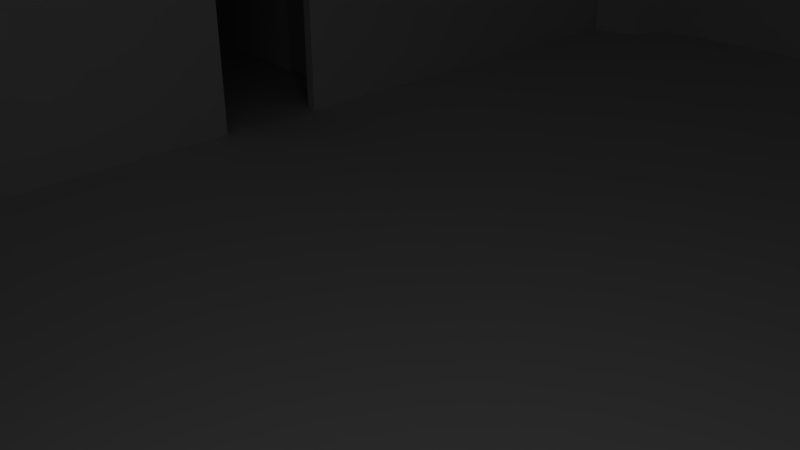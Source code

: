 # Source: castle.blend  (saved by Blender 2.78.0; exported with 4.5.12 LTS)
import bpy
from mathutils import Matrix  # noqa: F401  (used for matrix-valued properties, if any)

bpy.ops.wm.read_factory_settings(use_empty=True)
scene = bpy.context.scene
scene.name = 'Scene'

# ---- collections
col_collection_1 = bpy.data.collections.new('Collection 1'); scene.collection.children.link(col_collection_1)

# ---- world
world_world = bpy.data.worlds.new('World'); scene.world = world_world
world_world.color = (0.05088, 0.05088, 0.05088)
world_world.use_sun_shadow = False
world_world.sun_shadow_jitter_overblur = 0.0
world_world.cycles.sampling_method = 'MANUAL'

# ---- cameras
cam_camera = bpy.data.cameras.new('Camera')
cam_camera.clip_end = 100.0
cam_camera.lens = 35.0
cam_camera.sensor_width = 32.0
cam_camera.sensor_height = 18.0
cam_camera.ortho_scale = 7.314
cam_camera.dof.focus_distance = 0.0
cam_camera.dof.aperture_fstop = 128.0

# ---- lights
light_lamp = bpy.data.lights.new('Lamp', 'POINT')
light_lamp.transmission_factor = 0.0
light_lamp.cutoff_distance = 30.0
light_lamp.energy = 100.0
light_lamp.shadow_buffer_clip_start = 1.001
light_lamp.shadow_soft_size = 0.1
light_lamp.shadow_maximum_resolution = 0.006
light_lamp.use_absolute_resolution = True

# ---- meshes
me_cone_007 = bpy.data.meshes.new('Cone.007')
me_cone_007.from_pydata([(0.0, 1.0, -1.0), (0.866, 0.5, -1.0), (0.866, -0.5, -1.0), (-8.742e-08, -1.0, -1.0), (0.0, 0.0, 1.0), (-0.866, -0.5, -1.0), (-0.866, 0.5, -1.0)], [], [(0, 4, 1), (1, 4, 2), (2, 4, 3), (3, 4, 5), (5, 4, 6), (6, 4, 0), (0, 1, 2, 3, 5, 6)])
me_cone_007.use_remesh_preserve_volume = False
me_cone_007.use_remesh_preserve_attributes = False
me_cone_007.use_mirror_vertex_groups = False
me_cone_007.update()
me_cone_006 = bpy.data.meshes.new('Cone.006')
me_cone_006.from_pydata([(0.0, 1.0, -1.0), (0.866, 0.5, -1.0), (0.866, -0.5, -1.0), (-8.742e-08, -1.0, -1.0), (0.0, 0.0, 1.0), (-0.866, -0.5, -1.0), (-0.866, 0.5, -1.0)], [], [(0, 4, 1), (1, 4, 2), (2, 4, 3), (3, 4, 5), (5, 4, 6), (6, 4, 0), (0, 1, 2, 3, 5, 6)])
me_cone_006.use_remesh_preserve_volume = False
me_cone_006.use_remesh_preserve_attributes = False
me_cone_006.use_mirror_vertex_groups = False
me_cone_006.update()
me_cone_005 = bpy.data.meshes.new('Cone.005')
me_cone_005.from_pydata([(0.0, 1.0, -1.0), (0.866, 0.5, -1.0), (0.866, -0.5, -1.0), (-8.742e-08, -1.0, -1.0), (0.0, 0.0, 1.0), (-0.866, -0.5, -1.0), (-0.866, 0.5, -1.0)], [], [(0, 4, 1), (1, 4, 2), (2, 4, 3), (3, 4, 5), (5, 4, 6), (6, 4, 0), (0, 1, 2, 3, 5, 6)])
me_cone_005.use_remesh_preserve_volume = False
me_cone_005.use_remesh_preserve_attributes = False
me_cone_005.use_mirror_vertex_groups = False
me_cone_005.update()
me_cone_004 = bpy.data.meshes.new('Cone.004')
me_cone_004.from_pydata([(0.0, 1.0, -1.0), (0.866, 0.5, -1.0), (0.866, -0.5, -1.0), (-8.742e-08, -1.0, -1.0), (0.0, 0.0, 1.0), (-0.866, -0.5, -1.0), (-0.866, 0.5, -1.0)], [], [(0, 4, 1), (1, 4, 2), (2, 4, 3), (3, 4, 5), (5, 4, 6), (6, 4, 0), (0, 1, 2, 3, 5, 6)])
me_cone_004.use_remesh_preserve_volume = False
me_cone_004.use_remesh_preserve_attributes = False
me_cone_004.use_mirror_vertex_groups = False
me_cone_004.update()
me_cone_003 = bpy.data.meshes.new('Cone.003')
me_cone_003.from_pydata([(0.0, 1.0, -1.0), (0.866, 0.5, -1.0), (0.866, -0.5, -1.0), (-8.742e-08, -1.0, -1.0), (0.0, 0.0, 1.0), (-0.866, -0.5, -1.0), (-0.866, 0.5, -1.0)], [], [(0, 4, 1), (1, 4, 2), (2, 4, 3), (3, 4, 5), (5, 4, 6), (6, 4, 0), (0, 1, 2, 3, 5, 6)])
me_cone_003.use_remesh_preserve_volume = False
me_cone_003.use_remesh_preserve_attributes = False
me_cone_003.use_mirror_vertex_groups = False
me_cone_003.update()
me_cone_002 = bpy.data.meshes.new('Cone.002')
me_cone_002.from_pydata([(0.0, 1.0, -1.0), (0.866, 0.5, -1.0), (0.866, -0.5, -1.0), (-8.742e-08, -1.0, -1.0), (0.0, 0.0, 1.0), (-0.866, -0.5, -1.0), (-0.866, 0.5, -1.0)], [], [(0, 4, 1), (1, 4, 2), (2, 4, 3), (3, 4, 5), (5, 4, 6), (6, 4, 0), (0, 1, 2, 3, 5, 6)])
me_cone_002.use_remesh_preserve_volume = False
me_cone_002.use_remesh_preserve_attributes = False
me_cone_002.use_mirror_vertex_groups = False
me_cone_002.update()
me_cone_001 = bpy.data.meshes.new('Cone.001')
me_cone_001.from_pydata([(0.0, 1.0, -1.0), (0.866, 0.5, -1.0), (0.866, -0.5, -1.0), (-8.742e-08, -1.0, -1.0), (0.0, 0.0, 1.0), (-0.866, -0.5, -1.0), (-0.866, 0.5, -1.0)], [], [(0, 4, 1), (1, 4, 2), (2, 4, 3), (3, 4, 5), (5, 4, 6), (6, 4, 0), (0, 1, 2, 3, 5, 6)])
me_cone_001.use_remesh_preserve_volume = False
me_cone_001.use_remesh_preserve_attributes = False
me_cone_001.use_mirror_vertex_groups = False
me_cone_001.update()
me_cylinder_007 = bpy.data.meshes.new('Cylinder.007')
me_cylinder_007.from_pydata([(7.144, 17.17, -1.604), (7.144, 17.17, 5.496), (9.497, 14.77, -1.604), (9.497, 14.77, 5.496), (9.465, 11.39, -1.604), (9.465, 11.39, 5.496), (7.066, 9.021, -1.604), (7.066, 9.021, 5.496), (3.705, 9.04, -1.604), (3.705, 9.04, 5.496), (1.352, 11.44, -1.604), (1.352, 11.44, 5.496), (1.384, 14.81, -1.604), (1.384, 14.81, 5.496), (3.783, 17.19, -1.604), (3.783, 17.19, 5.496), (-18.1, 17.17, -1.604), (-18.1, 17.17, 5.496), (-15.75, 14.77, -1.604), (-15.75, 14.77, 5.496), (-15.78, 11.39, -1.604), (-15.78, 11.39, 5.496), (-18.18, 9.021, -1.604), (-18.18, 9.021, 5.496), (-21.54, 9.04, -1.604), (-21.54, 9.04, 5.496), (-23.89, 11.44, -1.604), (-23.89, 11.44, 5.496), (-23.86, 14.81, -1.604), (-23.86, 14.81, 5.496), (-21.46, 17.19, -1.604), (-21.46, 17.19, 5.496), (-17.75, 18.01, 5.254), (-17.75, 18.01, 5.606), (-14.91, 15.11, 5.254), (-14.91, 15.11, 5.606), (-14.95, 11.04, 5.254), (-14.95, 11.04, 5.606), (-17.84, 8.177, 5.254), (-17.84, 8.177, 5.606), (-21.9, 8.199, 5.254), (-21.9, 8.199, 5.606), (-24.74, 11.09, 5.254), (-24.74, 11.09, 5.606), (-24.7, 15.17, 5.254), (-24.7, 15.17, 5.606), (-21.8, 18.03, 5.254), (-21.8, 18.03, 5.606), (7.358, 18.01, 5.254), (7.358, 18.01, 5.606), (10.2, 15.11, 5.254), (10.2, 15.11, 5.606), (10.16, 11.04, 5.254), (10.16, 11.04, 5.606), (7.264, 8.177, 5.254), (7.264, 8.177, 5.606), (3.208, 8.199, 5.254), (3.208, 8.199, 5.606), (0.3684, 11.09, 5.254), (0.3684, 11.09, 5.606), (0.4075, 15.17, 5.254), (0.4075, 15.17, 5.606), (3.303, 18.03, 5.254), (3.303, 18.03, 5.606), (-18.1, 17.17, 4.572), (-15.75, 14.77, 4.572), (-15.78, 11.39, 4.572), (-18.18, 9.021, 4.572), (-21.54, 9.04, 4.572), (-23.89, 11.44, 4.572), (-23.86, 14.81, 4.572), (-21.46, 17.19, 4.572), (-15.75, 14.77, 3.906), (-15.78, 11.39, 3.906), (-18.18, 9.021, 3.906), (-21.54, 9.04, 3.906), (-23.89, 11.44, 3.906), (-23.86, 14.81, 3.906), (-21.46, 17.19, 3.906), (-18.1, 17.17, 3.906), (-20.53, 9.034, -1.604), (-20.53, 9.034, 5.496), (-20.53, 9.034, 4.572), (-20.53, 9.034, 3.906), (-19.35, 9.027, 5.496), (-19.35, 9.027, -1.604), (-19.35, 9.027, 4.572), (-19.35, 9.027, 3.906), (7.144, 17.17, 4.584), (9.497, 14.77, 4.584), (9.465, 11.39, 4.584), (7.066, 9.021, 4.584), (3.705, 9.04, 4.584), (1.352, 11.44, 4.584), (1.384, 14.81, 4.584), (3.783, 17.19, 4.584), (9.497, 14.77, 3.898), (9.465, 11.39, 3.898), (7.066, 9.021, 3.898), (3.705, 9.04, 3.898), (1.352, 11.44, 3.898), (1.384, 14.81, 3.898), (3.783, 17.19, 3.898), (7.144, 17.17, 3.898), (4.61, 9.035, -1.604), (4.61, 9.035, 5.496), (4.61, 9.035, 4.584), (4.61, 9.035, 3.898), (6.007, 9.027, 5.496), (6.007, 9.027, -1.604), (6.007, 9.027, 4.584), (6.007, 9.027, 3.898)], [], [(88, 1, 3, 89), (89, 3, 5, 90), (90, 5, 7, 91), (106, 105, 9, 92), (92, 9, 11, 93), (93, 11, 13, 94), (3, 1, 15, 13, 11, 9, 105, 108, 7, 5), (94, 13, 15, 95), (95, 15, 1, 88), (0, 2, 4, 6, 109, 104, 8, 10, 12, 14), (64, 17, 19, 65), (65, 19, 21, 66), (66, 21, 23, 67), (82, 81, 25, 68), (68, 25, 27, 69), (69, 27, 29, 70), (19, 17, 31, 29, 27, 25, 81, 84, 23, 21), (70, 29, 31, 71), (71, 31, 17, 64), (16, 18, 20, 22, 85, 80, 24, 26, 28, 30), (32, 33, 35, 34), (34, 35, 37, 36), (36, 37, 39, 38), (38, 39, 41, 40), (40, 41, 43, 42), (42, 43, 45, 44), (35, 33, 47, 45, 43, 41, 39, 37), (44, 45, 47, 46), (46, 47, 33, 32), (32, 34, 36, 38, 40, 42, 44, 46), (48, 49, 51, 50), (50, 51, 53, 52), (52, 53, 55, 54), (54, 55, 57, 56), (56, 57, 59, 58), (58, 59, 61, 60), (51, 49, 63, 61, 59, 57, 55, 53), (60, 61, 63, 62), (62, 63, 49, 48), (48, 50, 52, 54, 56, 58, 60, 62), (78, 71, 64, 79), (77, 70, 71, 78), (76, 69, 70, 77), (75, 68, 69, 76), (83, 82, 68, 75), (73, 66, 67, 74), (72, 65, 66, 73), (79, 64, 65, 72), (16, 79, 72, 18), (18, 72, 73, 20), (20, 73, 74, 22), (80, 83, 75, 24), (24, 75, 76, 26), (26, 76, 77, 28), (28, 77, 78, 30), (30, 78, 79, 16), (85, 87, 83, 80), (86, 84, 81, 82), (67, 23, 84, 86), (74, 67, 86, 87), (22, 74, 87, 85), (102, 95, 88, 103), (101, 94, 95, 102), (100, 93, 94, 101), (99, 92, 93, 100), (107, 106, 92, 99), (97, 90, 91, 98), (96, 89, 90, 97), (103, 88, 89, 96), (0, 103, 96, 2), (2, 96, 97, 4), (4, 97, 98, 6), (104, 107, 99, 8), (8, 99, 100, 10), (10, 100, 101, 12), (12, 101, 102, 14), (14, 102, 103, 0), (109, 111, 107, 104), (110, 108, 105, 106), (91, 7, 108, 110), (98, 91, 110, 111), (6, 98, 111, 109)])
me_cylinder_007.use_remesh_preserve_volume = False
me_cylinder_007.use_remesh_preserve_attributes = False
me_cylinder_007.use_mirror_vertex_groups = False
me_cylinder_007.update()
me_cylinder_006 = bpy.data.meshes.new('Cylinder.006')
me_cylinder_006.from_pydata([(0.0, 16.74, -1.0), (0.0, 16.74, 2.064), (0.7071, 16.45, -1.0), (0.7071, 16.45, 2.064), (1.0, 15.74, -1.0), (1.0, 15.74, 2.064), (0.7071, 15.03, -1.0), (0.7071, 15.03, 2.064), (-8.742e-08, 14.74, -1.0), (-8.742e-08, 14.74, 2.064), (-0.7071, 15.03, -1.0), (-0.7071, 15.03, 2.064), (-1.0, 15.74, -1.0), (-1.0, 15.74, 2.064), (-0.7071, 16.45, -1.0), (-0.7071, 16.45, 2.064), (-14.12, 16.74, -1.0), (-14.12, 16.74, 2.064), (-13.41, 16.45, -1.0), (-13.41, 16.45, 2.064), (-13.12, 15.74, -1.0), (-13.12, 15.74, 2.064), (-13.41, 15.03, -1.0), (-13.41, 15.03, 2.064), (-14.12, 14.74, -1.0), (-14.12, 14.74, 2.064), (-14.82, 15.03, -1.0), (-14.82, 15.03, 2.064), (-15.12, 15.74, -1.0), (-15.12, 15.74, 2.064), (-14.82, 16.45, -1.0), (-14.82, 16.45, 2.064), (-14.12, 1.0, -1.0), (-14.12, 1.0, 2.064), (-13.41, 0.7071, -1.0), (-13.41, 0.7071, 2.064), (-13.12, 3.889e-07, -1.0), (-13.12, 3.889e-07, 2.064), (-13.41, -0.7071, -1.0), (-13.41, -0.7071, 2.064), (-14.12, -1.0, -1.0), (-14.12, -1.0, 2.064), (-14.82, -0.7071, -1.0), (-14.82, -0.7071, 2.064), (-15.12, 5.33e-07, -1.0), (-15.12, 5.33e-07, 2.064), (-14.82, 0.7071, -1.0), (-14.82, 0.7071, 2.064), (0.0, 1.0, -1.0), (0.0, 1.0, 2.064), (0.7071, 0.7071, -1.0), (0.7071, 0.7071, 2.064), (1.0, -4.371e-08, -1.0), (1.0, -4.371e-08, 2.064), (0.7071, -0.7071, -1.0), (0.7071, -0.7071, 2.064), (-8.742e-08, -1.0, -1.0), (-8.742e-08, -1.0, 2.064), (-0.7071, -0.7071, -1.0), (-0.7071, -0.7071, 2.064), (-1.0, 1.192e-08, -1.0), (-1.0, 1.192e-08, 2.064), (-0.7071, 0.7071, -1.0), (-0.7071, 0.7071, 2.064), (-13.84, 0.4358, 1.541), (-0.3018, 0.4358, 1.541), (-13.84, 0.3082, 1.437), (-0.3018, 0.3082, 1.437), (-13.84, 4.343e-07, 1.394), (-0.3018, 4.343e-07, 1.394), (-13.84, -0.3082, 1.437), (-0.3018, -0.3082, 1.437), (-13.84, -0.4358, 1.541), (-0.3018, -0.4358, 1.541), (-13.84, -0.3082, 1.645), (-0.3018, -0.3082, 1.645), (-13.84, 4.971e-07, 1.688), (-0.3018, 4.971e-07, 1.688), (-13.84, 0.3082, 1.645), (-0.3018, 0.3082, 1.645)], [], [(0, 1, 3, 2), (2, 3, 5, 4), (4, 5, 7, 6), (6, 7, 9, 8), (8, 9, 11, 10), (10, 11, 13, 12), (3, 1, 15, 13, 11, 9, 7, 5), (12, 13, 15, 14), (14, 15, 1, 0), (0, 2, 4, 6, 8, 10, 12, 14), (16, 17, 19, 18), (18, 19, 21, 20), (20, 21, 23, 22), (22, 23, 25, 24), (24, 25, 27, 26), (26, 27, 29, 28), (19, 17, 31, 29, 27, 25, 23, 21), (28, 29, 31, 30), (30, 31, 17, 16), (16, 18, 20, 22, 24, 26, 28, 30), (32, 33, 35, 34), (34, 35, 37, 36), (36, 37, 39, 38), (38, 39, 41, 40), (40, 41, 43, 42), (42, 43, 45, 44), (35, 33, 47, 45, 43, 41, 39, 37), (44, 45, 47, 46), (46, 47, 33, 32), (32, 34, 36, 38, 40, 42, 44, 46), (48, 49, 51, 50), (50, 51, 53, 52), (52, 53, 55, 54), (54, 55, 57, 56), (56, 57, 59, 58), (58, 59, 61, 60), (51, 49, 63, 61, 59, 57, 55, 53), (60, 61, 63, 62), (62, 63, 49, 48), (48, 50, 52, 54, 56, 58, 60, 62), (64, 65, 67, 66), (66, 67, 69, 68), (68, 69, 71, 70), (70, 71, 73, 72), (72, 73, 75, 74), (74, 75, 77, 76), (67, 65, 79, 77, 75, 73, 71, 69), (76, 77, 79, 78), (78, 79, 65, 64), (64, 66, 68, 70, 72, 74, 76, 78)])
me_cylinder_006.use_remesh_preserve_volume = False
me_cylinder_006.use_remesh_preserve_attributes = False
me_cylinder_006.use_mirror_vertex_groups = False
me_cylinder_006.update()
me_cylinder_005 = bpy.data.meshes.new('Cylinder.005')
me_cylinder_005.from_pydata([(-15.5, -1.615, -0.9135), (1.307, -1.615, -0.9135), (-15.5, 17.44, -0.9135), (1.307, 17.44, -0.9135), (-15.5, -1.615, -1.53), (1.307, -1.615, -1.53), (-15.5, 17.44, -1.53), (1.307, 17.44, -1.53), (-15.5, 8.999, -0.9135), (1.307, 8.162, -0.9135), (-15.5, 8.999, -1.53), (1.307, 8.162, -1.53), (-15.5, 5.187, -0.9135), (1.307, 6.023, -1.53), (1.307, 6.023, -0.9135), (-15.5, 5.187, -1.53), (-24.36, 8.999, -0.9135), (-24.36, 8.999, -1.53), (-24.36, 5.187, -0.9135), (-24.36, 5.187, -1.53), (-27.55, 8.999, -0.9135), (-27.55, 8.999, -1.53), (-27.55, 5.187, -0.9135), (-27.55, 5.187, -1.53), (-24.36, 17.0, -0.9135), (-24.36, 17.0, -1.53), (-27.55, 17.0, -0.9135), (-27.55, 17.0, -1.53), (1.257, 8.999, -0.9135), (1.257, 8.999, -1.53), (1.257, 5.187, -0.9135), (1.257, 5.187, -1.53), (10.12, 8.999, -0.9135), (10.12, 8.999, -1.53), (10.12, 5.187, -0.9135), (10.12, 5.187, -1.53), (13.31, 8.999, -0.9135), (13.31, 8.999, -1.53), (13.31, 5.187, -0.9135), (13.31, 5.187, -1.53), (10.12, 17.0, -0.9135), (10.12, 17.0, -1.53), (13.31, 17.0, -0.9135), (13.31, 17.0, -1.53)], [], [(8, 9, 3, 2), (2, 3, 7, 6), (15, 13, 5, 4), (4, 5, 1, 0), (12, 15, 4, 0), (13, 14, 1, 5), (7, 3, 9, 11), (2, 6, 10, 8), (6, 7, 11, 10), (12, 14, 9, 8), (0, 1, 14, 12), (11, 9, 14, 13), (10, 15, 19, 17), (10, 11, 13, 15), (18, 16, 20, 22), (8, 10, 17, 16), (15, 12, 18, 19), (12, 8, 16, 18), (20, 21, 23, 22), (17, 19, 23, 21), (19, 18, 22, 23), (17, 21, 27, 25), (24, 25, 27, 26), (21, 20, 26, 27), (16, 17, 25, 24), (20, 16, 24, 26), (29, 33, 35, 31), (34, 38, 36, 32), (28, 32, 33, 29), (31, 35, 34, 30), (30, 34, 32, 28), (36, 38, 39, 37), (33, 37, 39, 35), (35, 39, 38, 34), (33, 41, 43, 37), (40, 42, 43, 41), (37, 43, 42, 36), (32, 40, 41, 33), (36, 42, 40, 32)])
me_cylinder_005.use_remesh_preserve_volume = False
me_cylinder_005.use_remesh_preserve_attributes = False
me_cylinder_005.use_mirror_vertex_groups = False
me_cylinder_005.update()
me_cylinder_004 = bpy.data.meshes.new('Cylinder.004')
me_cylinder_004.from_pydata([(-9.155, -0.08171, -1.214), (-9.155, -0.08171, 2.024), (-14.0, -0.08171, -1.214), (-14.0, -0.08171, 2.024), (-9.155, 0.05801, -1.214), (-9.155, 0.05801, 2.024), (-14.0, 0.05801, -1.214), (-14.0, 0.05801, 2.024), (-0.2049, -0.08171, -1.214), (-0.2049, -0.08171, 2.024), (-5.048, -0.08171, -1.214), (-5.048, -0.08171, 2.024), (-0.2049, 0.05801, -1.214), (-0.2049, 0.05801, 2.024), (-5.048, 0.05801, -1.214), (-5.048, 0.05801, 2.024), (-9.155, -0.08171, 1.562), (-14.0, -0.08171, 1.562), (-14.0, 0.05801, 1.562), (-9.155, 0.05801, 1.562), (-4.364, -0.08171, 2.024), (-4.364, 0.05801, 2.024), (-4.364, -0.08171, 1.562), (-4.364, 0.05801, 1.562)], [], [(16, 1, 3, 17), (17, 3, 7, 18), (18, 7, 5, 19), (16, 19, 23, 22), (2, 6, 4, 0), (7, 3, 1, 5), (8, 9, 11, 10), (10, 11, 15, 14), (14, 15, 13, 12), (12, 13, 9, 8), (10, 14, 12, 8), (15, 11, 9, 13), (4, 19, 16, 0), (6, 18, 19, 4), (2, 17, 18, 6), (0, 16, 17, 2), (23, 21, 20, 22), (5, 1, 20, 21), (19, 5, 21, 23), (1, 16, 22, 20)])
me_cylinder_004.use_remesh_preserve_volume = False
me_cylinder_004.use_remesh_preserve_attributes = False
me_cylinder_004.use_mirror_vertex_groups = False
me_cylinder_004.update()
me_cylinder = bpy.data.meshes.new('Cylinder')
me_cylinder.from_pydata([(-14.31, -0.2195, -1.223), (-14.31, -0.2195, 2.061), (-14.31, 16.02, -1.223), (-14.31, 16.02, 2.061), (-14.17, -0.2195, -1.223), (-14.17, -0.2195, 2.061), (-14.17, 16.02, -1.223), (-14.17, 16.02, 2.061), (-0.4973, 15.71, -1.214), (-0.4973, 15.71, 2.054), (-14.0, 15.71, -1.214), (-14.0, 15.71, 2.054), (-0.4973, 15.85, -1.214), (-0.4973, 15.85, 2.054), (-14.0, 15.85, -1.214), (-14.0, 15.85, 2.054), (-9.303, 0.4358, -0.9945), (-9.303, 0.4358, 1.539), (-8.995, 0.3082, -0.9945), (-8.995, 0.3082, 1.539), (-8.867, 4.343e-07, -0.9945), (-8.867, 4.343e-07, 1.539), (-8.995, -0.3082, -0.9945), (-8.995, -0.3082, 1.539), (-9.303, -0.4358, -0.9945), (-9.303, -0.4358, 1.539), (-9.611, -0.3082, -0.9945), (-9.611, -0.3082, 1.539), (-9.739, 4.971e-07, -0.9945), (-9.739, 4.971e-07, 1.539), (-9.611, 0.3082, -0.9945), (-9.611, 0.3082, 1.539), (-5.109, 0.4358, -0.9945), (-5.109, 0.4358, 1.539), (-4.8, 0.3082, -0.9945), (-4.8, 0.3082, 1.539), (-4.673, 4.343e-07, -0.9945), (-4.673, 4.343e-07, 1.539), (-4.8, -0.3082, -0.9945), (-4.8, -0.3082, 1.539), (-5.109, -0.4358, -0.9945), (-5.109, -0.4358, 1.539), (-5.417, -0.3082, -0.9945), (-5.417, -0.3082, 1.539), (-5.544, 4.971e-07, -0.9945), (-5.544, 4.971e-07, 1.539), (-5.417, 0.3082, -0.9945), (-5.417, 0.3082, 1.539), (-14.31, 6.413, -1.223), (-14.31, 6.413, 2.061), (-14.17, 6.413, -1.223), (-14.17, 6.413, 2.061), (-14.31, 7.893, 2.061), (-14.17, 7.893, -1.223), (-14.31, 7.893, -1.223), (-14.17, 7.893, 2.061), (-14.31, -0.2195, -0.1168), (-14.31, 16.02, -0.1168), (-14.17, 16.02, -0.1168), (-14.17, -0.2195, -0.1168), (-14.17, 6.413, -0.1168), (-14.31, 6.413, -0.1168), (-14.17, 7.893, -0.1168), (-14.31, 7.893, -0.1168), (-0.01444, -0.2195, -1.223), (-0.01444, -0.2195, 2.061), (-0.01444, 16.02, -1.223), (-0.01444, 16.02, 2.061), (0.1253, -0.2195, -1.223), (0.1253, -0.2195, 2.061), (0.1253, 16.02, -1.223), (0.1253, 16.02, 2.061), (-0.01444, 6.413, -1.223), (-0.01444, 6.413, 2.061), (0.1253, 6.413, -1.223), (0.1253, 6.413, 2.061), (-0.01444, 7.893, 2.061), (0.1253, 7.893, -1.223), (-0.01444, 7.893, -1.223), (0.1253, 7.893, 2.061), (-0.01444, -0.2195, -0.1168), (-0.01444, 16.02, -0.1168), (0.1253, 16.02, -0.1168), (0.1253, -0.2195, -0.1168), (0.1253, 6.413, -0.1168), (-0.01444, 6.413, -0.1168), (0.1253, 7.893, -0.1168), (-0.01444, 7.893, -0.1168), (-14.33, 8.875, -1.162), (-14.33, 8.875, 0.3617), (-24.47, 8.875, -1.162), (-24.47, 8.875, 0.3617), (-14.33, 9.015, -1.162), (-14.33, 9.015, 0.3617), (-24.47, 9.015, -1.162), (-24.47, 9.015, 0.3617), (-14.33, 5.178, -1.162), (-14.33, 5.178, 0.3617), (-27.55, 5.178, -1.162), (-27.55, 5.178, 0.3617), (-14.33, 5.318, -1.162), (-14.33, 5.318, 0.3617), (-27.55, 5.318, -1.162), (-27.55, 5.318, 0.3617), (-14.33, 8.934, 0.3176), (-14.33, 5.239, 0.3176), (-24.51, 8.934, 0.3176), (-24.51, 5.239, 0.3176), (-14.33, 8.934, 0.3647), (-14.33, 5.239, 0.3647), (-24.51, 8.934, 0.3647), (-24.51, 5.239, 0.3647), (-27.42, 5.178, -1.162), (-27.42, 5.178, 0.3617), (-27.42, 5.318, -1.162), (-27.42, 5.318, 0.3617), (-27.55, 16.96, -1.162), (-27.55, 16.96, 0.3617), (-27.42, 16.96, -1.162), (-27.42, 16.96, 0.3617), (-24.37, 8.875, -1.162), (-24.37, 8.875, 0.3617), (-24.37, 9.015, -1.162), (-24.37, 9.015, 0.3617), (-24.47, 16.99, -1.162), (-24.47, 16.99, 0.3617), (-24.37, 16.99, -1.162), (-24.37, 16.99, 0.3617), (-24.37, 16.82, -1.162), (-24.37, 16.82, 0.3617), (-24.47, 16.82, 0.3617), (-24.47, 16.82, -1.162), (-27.56, 16.99, -1.162), (-27.56, 16.99, 0.3617), (-27.56, 16.82, 0.3617), (-27.56, 16.82, -1.162), (-27.48, 16.89, 0.3176), (-24.43, 16.89, 0.3176), (-27.48, 5.235, 0.3176), (-24.43, 5.235, 0.3176), (-27.48, 16.89, 0.3647), (-24.43, 16.89, 0.3647), (-27.48, 5.235, 0.3647), (-24.43, 5.235, 0.3647), (0.04905, 8.875, -1.162), (0.04905, 8.875, 0.3617), (10.18, 8.875, -1.162), (10.18, 8.875, 0.3617), (0.04905, 9.015, -1.162), (0.04905, 9.015, 0.3617), (10.18, 9.015, -1.162), (10.18, 9.015, 0.3617), (0.04905, 5.178, -1.162), (0.04905, 5.178, 0.3617), (13.26, 5.178, -1.162), (13.26, 5.178, 0.3617), (0.04905, 5.318, -1.162), (0.04905, 5.318, 0.3617), (13.26, 5.318, -1.162), (13.26, 5.318, 0.3617), (0.04905, 8.934, 0.3176), (0.04905, 5.239, 0.3176), (10.23, 8.934, 0.3176), (10.23, 5.239, 0.3176), (0.04905, 8.934, 0.3647), (0.04905, 5.239, 0.3647), (10.23, 8.934, 0.3647), (10.23, 5.239, 0.3647), (13.13, 5.178, -1.162), (13.13, 5.178, 0.3617), (13.13, 5.318, -1.162), (13.13, 5.318, 0.3617), (13.26, 16.96, -1.162), (13.26, 16.96, 0.3617), (13.13, 16.96, -1.162), (13.13, 16.96, 0.3617), (10.09, 8.875, -1.162), (10.09, 8.875, 0.3617), (10.09, 9.015, -1.162), (10.09, 9.015, 0.3617), (10.18, 16.99, -1.162), (10.18, 16.99, 0.3617), (10.09, 16.99, -1.162), (10.09, 16.99, 0.3617), (10.09, 16.82, -1.162), (10.09, 16.82, 0.3617), (10.18, 16.82, 0.3617), (10.18, 16.82, -1.162), (13.27, 16.99, -1.162), (13.27, 16.99, 0.3617), (13.27, 16.82, 0.3617), (13.27, 16.82, -1.162), (13.19, 16.89, 0.3176), (10.15, 16.89, 0.3176), (13.19, 5.235, 0.3176), (10.15, 5.235, 0.3176), (13.19, 16.89, 0.3647), (10.15, 16.89, 0.3647), (13.19, 5.235, 0.3647), (10.15, 5.235, 0.3647), (-0.4973, 15.8, 1.988), (-0.4973, -0.001493, 1.988), (-14.0, 15.8, 1.988), (-14.0, -0.001493, 1.988), (-0.4973, 15.8, 2.035), (-0.4973, -0.001493, 2.035), (-14.0, 15.8, 2.035), (-14.0, -0.001493, 2.035)], [], [(63, 52, 3, 57), (57, 3, 7, 58), (60, 51, 5, 59), (59, 5, 1, 56), (48, 50, 4, 0), (51, 49, 1, 5), (8, 9, 11, 10), (10, 11, 15, 14), (14, 15, 13, 12), (12, 13, 9, 8), (10, 14, 12, 8), (15, 11, 9, 13), (16, 17, 19, 18), (18, 19, 21, 20), (20, 21, 23, 22), (22, 23, 25, 24), (24, 25, 27, 26), (26, 27, 29, 28), (19, 17, 31, 29, 27, 25, 23, 21), (28, 29, 31, 30), (30, 31, 17, 16), (16, 18, 20, 22, 24, 26, 28, 30), (32, 33, 35, 34), (34, 35, 37, 36), (36, 37, 39, 38), (38, 39, 41, 40), (40, 41, 43, 42), (42, 43, 45, 44), (35, 33, 47, 45, 43, 41, 39, 37), (44, 45, 47, 46), (46, 47, 33, 32), (32, 34, 36, 38, 40, 42, 44, 46), (55, 52, 49, 51), (54, 53, 50, 48), (62, 55, 51, 60), (56, 1, 49, 61), (58, 7, 55, 62), (2, 6, 53, 54), (7, 3, 52, 55), (61, 49, 52, 63), (62, 63, 54, 53), (6, 58, 62, 53), (0, 56, 61, 48), (61, 63, 62, 60), (4, 59, 56, 0), (50, 60, 59, 4), (2, 57, 58, 6), (54, 63, 57, 2), (50, 48, 61, 60), (87, 76, 67, 81), (81, 67, 71, 82), (84, 75, 69, 83), (83, 69, 65, 80), (72, 74, 68, 64), (75, 73, 65, 69), (79, 76, 73, 75), (78, 77, 74, 72), (86, 79, 75, 84), (80, 65, 73, 85), (82, 71, 79, 86), (66, 70, 77, 78), (71, 67, 76, 79), (85, 73, 76, 87), (86, 87, 78, 77), (70, 82, 86, 77), (64, 80, 85, 72), (85, 87, 86, 84), (68, 83, 80, 64), (74, 84, 83, 68), (66, 81, 82, 70), (78, 87, 81, 66), (74, 72, 85, 84), (120, 121, 91, 90), (90, 91, 95, 94), (122, 123, 93, 92), (92, 93, 89, 88), (120, 122, 92, 88), (123, 121, 89, 93), (112, 113, 99, 98), (98, 99, 103, 102), (114, 115, 101, 100), (100, 101, 97, 96), (112, 114, 100, 96), (115, 113, 97, 101), (104, 105, 107, 106), (106, 107, 111, 110), (110, 111, 109, 108), (108, 109, 105, 104), (106, 110, 108, 104), (111, 107, 105, 109), (103, 99, 113, 115), (98, 102, 114, 112), (114, 102, 116, 118), (96, 97, 113, 112), (116, 117, 119, 118), (103, 115, 119, 117), (115, 114, 118, 119), (102, 103, 117, 116), (95, 91, 121, 123), (90, 94, 122, 120), (129, 128, 126, 127), (88, 89, 121, 120), (124, 125, 127, 126), (125, 124, 132, 133), (130, 129, 127, 125), (128, 131, 124, 126), (122, 94, 131, 128), (95, 123, 129, 130), (94, 95, 130, 131), (123, 122, 128, 129), (135, 134, 133, 132), (124, 131, 135, 132), (131, 130, 134, 135), (130, 125, 133, 134), (136, 137, 139, 138), (138, 139, 143, 142), (142, 143, 141, 140), (140, 141, 137, 136), (138, 142, 140, 136), (143, 139, 137, 141), (176, 146, 147, 177), (146, 150, 151, 147), (178, 148, 149, 179), (148, 144, 145, 149), (176, 144, 148, 178), (179, 149, 145, 177), (168, 154, 155, 169), (154, 158, 159, 155), (170, 156, 157, 171), (156, 152, 153, 157), (168, 152, 156, 170), (171, 157, 153, 169), (160, 162, 163, 161), (162, 166, 167, 163), (166, 164, 165, 167), (164, 160, 161, 165), (162, 160, 164, 166), (167, 165, 161, 163), (159, 171, 169, 155), (154, 168, 170, 158), (170, 174, 172, 158), (152, 168, 169, 153), (172, 174, 175, 173), (159, 173, 175, 171), (171, 175, 174, 170), (158, 172, 173, 159), (151, 179, 177, 147), (146, 176, 178, 150), (185, 183, 182, 184), (144, 176, 177, 145), (180, 182, 183, 181), (181, 189, 188, 180), (186, 181, 183, 185), (184, 182, 180, 187), (178, 184, 187, 150), (151, 186, 185, 179), (150, 187, 186, 151), (179, 185, 184, 178), (191, 188, 189, 190), (180, 188, 191, 187), (187, 191, 190, 186), (186, 190, 189, 181), (192, 194, 195, 193), (194, 198, 199, 195), (198, 196, 197, 199), (196, 192, 193, 197), (194, 192, 196, 198), (199, 197, 193, 195), (200, 201, 203, 202), (202, 203, 207, 206), (206, 207, 205, 204), (204, 205, 201, 200), (202, 206, 204, 200), (207, 203, 201, 205)])
me_cylinder.use_remesh_preserve_volume = False
me_cylinder.use_remesh_preserve_attributes = False
me_cylinder.use_mirror_vertex_groups = False
me_cylinder.update()

# ---- objects
ob_cone_006 = bpy.data.objects.new('Cone.006', me_cone_007)
ob_cone_005 = bpy.data.objects.new('Cone.005', me_cone_006)
ob_cone_004 = bpy.data.objects.new('Cone.004', me_cone_005)
ob_cone_003 = bpy.data.objects.new('Cone.003', me_cone_004)
ob_cone_002 = bpy.data.objects.new('Cone.002', me_cone_003)
ob_cone_001 = bpy.data.objects.new('Cone.001', me_cone_002)
ob_cone = bpy.data.objects.new('Cone', me_cone_001)
ob_cylinder_004 = bpy.data.objects.new('Cylinder.004', me_cylinder_007)
ob_cylinder_003 = bpy.data.objects.new('Cylinder.003', me_cylinder_006)
ob_cylinder_002 = bpy.data.objects.new('Cylinder.002', me_cylinder_005)
ob_cylinder_001 = bpy.data.objects.new('Cylinder.001', me_cylinder_004)
ob_cylinder = bpy.data.objects.new('Cylinder', me_cylinder)
ob_lamp = bpy.data.objects.new('Lamp', light_lamp)
ob_camera = bpy.data.objects.new('Camera', cam_camera)

# ---- transforms, parenting, visibility, modifiers, constraints
ob_cone_006.location = (-0.7217, 11.49, 32.05)
ob_cone_006.rotation_euler = (0.0, -0.0, 0.5224)
ob_cone_006.scale = (13.22, 13.22, 13.22)
ob_cone_006.lineart.crease_threshold = 0.0
ob_cone_005.location = (20.91, 38.67, 22.61)
ob_cone_005.rotation_euler = (0.0, -0.0, 0.5224)
ob_cone_005.scale = (4.031, 4.031, 4.031)
ob_cone_005.lineart.crease_threshold = 0.0
ob_cone_004.location = (-21.38, 38.67, 22.61)
ob_cone_004.rotation_euler = (0.0, -0.0, 0.5224)
ob_cone_004.scale = (4.031, 4.031, 4.031)
ob_cone_004.lineart.crease_threshold = 0.0
ob_cone_003.location = (-21.38, -7.686, 22.61)
ob_cone_003.rotation_euler = (0.0, -0.0, 0.5224)
ob_cone_003.scale = (4.031, 4.031, 4.031)
ob_cone_003.lineart.crease_threshold = 0.0
ob_cone_002.location = (20.81, -7.686, 22.61)
ob_cone_002.rotation_euler = (0.0, -0.0, 0.5224)
ob_cone_002.scale = (4.031, 4.031, 4.031)
ob_cone_002.lineart.crease_threshold = 0.0
ob_cone_001.location = (36.59, 30.73, 63.21)
ob_cone_001.rotation_euler = (0.0, -0.0, 0.5224)
ob_cone_001.scale = (13.22, 13.22, 13.22)
ob_cone_001.lineart.crease_threshold = 0.0
ob_cone.location = (-38.08, 30.73, 63.21)
ob_cone.rotation_euler = (0.0, -0.0, 0.5224)
ob_cone.scale = (13.22, 13.22, 13.22)
ob_cone.lineart.crease_threshold = 0.0
ob_cylinder_004.location = (20.82, -7.943, 1.025)
ob_cylinder_004.scale = (2.967, 2.967, 8.805)
ob_cylinder_004.lineart.crease_threshold = 0.0
ob_cylinder_003.location = (20.82, -7.943, 1.025)
ob_cylinder_003.scale = (2.967, 2.967, 8.805)
ob_cylinder_003.lineart.crease_threshold = 0.0
ob_cylinder_002.location = (20.82, -7.943, 1.025)
ob_cylinder_002.scale = (2.967, 2.967, 8.805)
ob_cylinder_002.lineart.crease_threshold = 0.0
ob_cylinder_001.location = (20.82, -7.943, 1.025)
ob_cylinder_001.scale = (2.967, 2.967, 8.805)
ob_cylinder_001.lineart.crease_threshold = 0.0
ob_cylinder.location = (20.82, -7.943, 1.025)
ob_cylinder.scale = (2.967, 2.967, 8.805)
ob_cylinder.lineart.crease_threshold = 0.0
ob_lamp.location = (4.076, 1.005, 5.904)
ob_lamp.rotation_euler = (0.6503, 0.05522, 1.866)
ob_lamp.lock_rotations_4d = False
ob_lamp.empty_display_type = 'ARROWS'
ob_lamp.color = (0.0, 0.0, 0.0, 0.0)
ob_lamp.lineart.crease_threshold = 0.0
ob_camera.location = (7.481, -6.508, 5.344)
ob_camera.rotation_euler = (1.109, 0.0, 0.8149)
ob_camera.lock_rotations_4d = False
ob_camera.empty_display_type = 'ARROWS'
ob_camera.color = (0.0, 0.0, 0.0, 0.0)
ob_camera.display_type = 'WIRE'
ob_camera.lineart.crease_threshold = 0.0

# ---- collection membership
col_collection_1.objects.link(ob_cone_006)
col_collection_1.objects.link(ob_cone_005)
col_collection_1.objects.link(ob_cone_004)
col_collection_1.objects.link(ob_cone_003)
col_collection_1.objects.link(ob_cone_002)
col_collection_1.objects.link(ob_cone_001)
col_collection_1.objects.link(ob_cone)
col_collection_1.objects.link(ob_cylinder_004)
col_collection_1.objects.link(ob_cylinder_003)
col_collection_1.objects.link(ob_cylinder_002)
col_collection_1.objects.link(ob_cylinder_001)
col_collection_1.objects.link(ob_cylinder)
col_collection_1.objects.link(ob_lamp)
col_collection_1.objects.link(ob_camera)

# ---- scene / render settings (as saved in the file)
scene.camera = ob_camera
scene.frame_start = 1; scene.frame_end = 250; scene.frame_set(1)
scene.render.engine = 'BLENDER_EEVEE_NEXT'
scene.render.resolution_percentage = 50
scene.render.dither_intensity = 0.0
scene.cycles.use_denoising = False
scene.cycles.samples = 128
scene.cycles.sampling_pattern = 'TABULATED_SOBOL'
scene.cycles.light_sampling_threshold = 0.0
scene.cycles.use_adaptive_sampling = False
scene.cycles.use_light_tree = False
scene.cycles.blur_glossy = 0.0
scene.cycles.sample_clamp_indirect = 0.0
scene.view_settings.view_transform = 'Standard'
bpy.context.view_layer.update()
